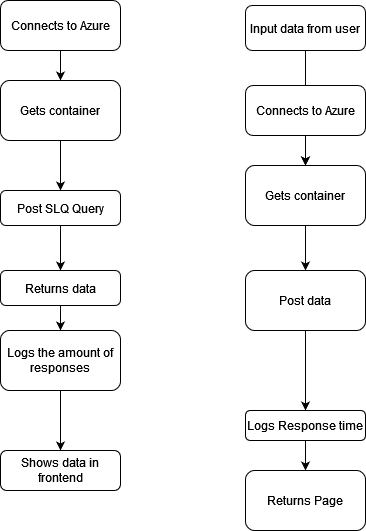

The diagram above was exported from draw.io. Its source (the exported page's mxGraphModel, read from the mxfile embedded in the PNG):
<mxGraphModel dx="1422" dy="780" grid="1" gridSize="10" guides="1" tooltips="1" connect="1" arrows="1" fold="1" page="1" pageScale="1" pageWidth="850" pageHeight="1100" math="0" shadow="0">
  <root>
    <mxCell id="0" />
    <mxCell id="1" parent="0" />
    <mxCell id="ASuPwwqNS5_wbovSslae-3" value="" style="edgeStyle=orthogonalEdgeStyle;rounded=0;orthogonalLoop=1;jettySize=auto;html=1;" edge="1" parent="1" source="ASuPwwqNS5_wbovSslae-1" target="ASuPwwqNS5_wbovSslae-2">
      <mxGeometry relative="1" as="geometry" />
    </mxCell>
    <mxCell id="ASuPwwqNS5_wbovSslae-1" value="Connects to Azure" style="rounded=1;whiteSpace=wrap;html=1;" vertex="1" parent="1">
      <mxGeometry x="120" y="100" width="120" height="50" as="geometry" />
    </mxCell>
    <mxCell id="ASuPwwqNS5_wbovSslae-5" value="" style="edgeStyle=orthogonalEdgeStyle;rounded=0;orthogonalLoop=1;jettySize=auto;html=1;" edge="1" parent="1" source="ASuPwwqNS5_wbovSslae-2" target="ASuPwwqNS5_wbovSslae-4">
      <mxGeometry relative="1" as="geometry" />
    </mxCell>
    <mxCell id="ASuPwwqNS5_wbovSslae-2" value="Gets container" style="whiteSpace=wrap;html=1;rounded=1;" vertex="1" parent="1">
      <mxGeometry x="120" y="180" width="120" height="60" as="geometry" />
    </mxCell>
    <mxCell id="ASuPwwqNS5_wbovSslae-7" value="" style="edgeStyle=orthogonalEdgeStyle;rounded=0;orthogonalLoop=1;jettySize=auto;html=1;" edge="1" parent="1" source="ASuPwwqNS5_wbovSslae-4" target="ASuPwwqNS5_wbovSslae-6">
      <mxGeometry relative="1" as="geometry" />
    </mxCell>
    <mxCell id="ASuPwwqNS5_wbovSslae-4" value="Post SLQ Query" style="whiteSpace=wrap;html=1;rounded=1;" vertex="1" parent="1">
      <mxGeometry x="120" y="290" width="120" height="35" as="geometry" />
    </mxCell>
    <mxCell id="ASuPwwqNS5_wbovSslae-9" value="" style="edgeStyle=orthogonalEdgeStyle;rounded=0;orthogonalLoop=1;jettySize=auto;html=1;" edge="1" parent="1" source="ASuPwwqNS5_wbovSslae-6" target="ASuPwwqNS5_wbovSslae-8">
      <mxGeometry relative="1" as="geometry" />
    </mxCell>
    <mxCell id="ASuPwwqNS5_wbovSslae-6" value="Returns data" style="whiteSpace=wrap;html=1;rounded=1;" vertex="1" parent="1">
      <mxGeometry x="120" y="370" width="120" height="35" as="geometry" />
    </mxCell>
    <mxCell id="ASuPwwqNS5_wbovSslae-11" value="" style="edgeStyle=orthogonalEdgeStyle;rounded=0;orthogonalLoop=1;jettySize=auto;html=1;" edge="1" parent="1" source="ASuPwwqNS5_wbovSslae-8" target="ASuPwwqNS5_wbovSslae-10">
      <mxGeometry relative="1" as="geometry" />
    </mxCell>
    <mxCell id="ASuPwwqNS5_wbovSslae-8" value="Logs the amount of responses" style="whiteSpace=wrap;html=1;rounded=1;" vertex="1" parent="1">
      <mxGeometry x="120" y="430" width="120" height="60" as="geometry" />
    </mxCell>
    <mxCell id="ASuPwwqNS5_wbovSslae-10" value="Shows data in frontend" style="whiteSpace=wrap;html=1;rounded=1;" vertex="1" parent="1">
      <mxGeometry x="120" y="550" width="120" height="40" as="geometry" />
    </mxCell>
    <mxCell id="ASuPwwqNS5_wbovSslae-16" value="" style="edgeStyle=orthogonalEdgeStyle;rounded=0;orthogonalLoop=1;jettySize=auto;html=1;" edge="1" parent="1" source="ASuPwwqNS5_wbovSslae-12" target="ASuPwwqNS5_wbovSslae-15">
      <mxGeometry relative="1" as="geometry" />
    </mxCell>
    <mxCell id="ASuPwwqNS5_wbovSslae-12" value="Input data from user" style="rounded=1;whiteSpace=wrap;html=1;" vertex="1" parent="1">
      <mxGeometry x="365" y="105" width="120" height="45" as="geometry" />
    </mxCell>
    <mxCell id="ASuPwwqNS5_wbovSslae-13" value="" style="edgeStyle=orthogonalEdgeStyle;rounded=0;orthogonalLoop=1;jettySize=auto;html=1;" edge="1" parent="1" source="ASuPwwqNS5_wbovSslae-14" target="ASuPwwqNS5_wbovSslae-15">
      <mxGeometry relative="1" as="geometry" />
    </mxCell>
    <mxCell id="ASuPwwqNS5_wbovSslae-14" value="Connects to Azure" style="rounded=1;whiteSpace=wrap;html=1;" vertex="1" parent="1">
      <mxGeometry x="365" y="185" width="120" height="50" as="geometry" />
    </mxCell>
    <mxCell id="ASuPwwqNS5_wbovSslae-18" value="" style="edgeStyle=orthogonalEdgeStyle;rounded=0;orthogonalLoop=1;jettySize=auto;html=1;" edge="1" parent="1" source="ASuPwwqNS5_wbovSslae-15" target="ASuPwwqNS5_wbovSslae-17">
      <mxGeometry relative="1" as="geometry" />
    </mxCell>
    <mxCell id="ASuPwwqNS5_wbovSslae-15" value="Gets container" style="whiteSpace=wrap;html=1;rounded=1;" vertex="1" parent="1">
      <mxGeometry x="365" y="265" width="120" height="60" as="geometry" />
    </mxCell>
    <mxCell id="ASuPwwqNS5_wbovSslae-20" value="" style="edgeStyle=orthogonalEdgeStyle;rounded=0;orthogonalLoop=1;jettySize=auto;html=1;" edge="1" parent="1" source="ASuPwwqNS5_wbovSslae-17" target="ASuPwwqNS5_wbovSslae-19">
      <mxGeometry relative="1" as="geometry" />
    </mxCell>
    <mxCell id="ASuPwwqNS5_wbovSslae-17" value="Post data " style="whiteSpace=wrap;html=1;rounded=1;" vertex="1" parent="1">
      <mxGeometry x="365" y="370" width="120" height="60" as="geometry" />
    </mxCell>
    <mxCell id="ASuPwwqNS5_wbovSslae-22" value="" style="edgeStyle=orthogonalEdgeStyle;rounded=0;orthogonalLoop=1;jettySize=auto;html=1;" edge="1" parent="1" source="ASuPwwqNS5_wbovSslae-19" target="ASuPwwqNS5_wbovSslae-21">
      <mxGeometry relative="1" as="geometry" />
    </mxCell>
    <mxCell id="ASuPwwqNS5_wbovSslae-19" value="Logs Response time" style="whiteSpace=wrap;html=1;rounded=1;" vertex="1" parent="1">
      <mxGeometry x="365" y="510" width="120" height="30" as="geometry" />
    </mxCell>
    <mxCell id="ASuPwwqNS5_wbovSslae-21" value="Returns Page" style="whiteSpace=wrap;html=1;rounded=1;" vertex="1" parent="1">
      <mxGeometry x="365" y="570" width="120" height="60" as="geometry" />
    </mxCell>
  </root>
</mxGraphModel>